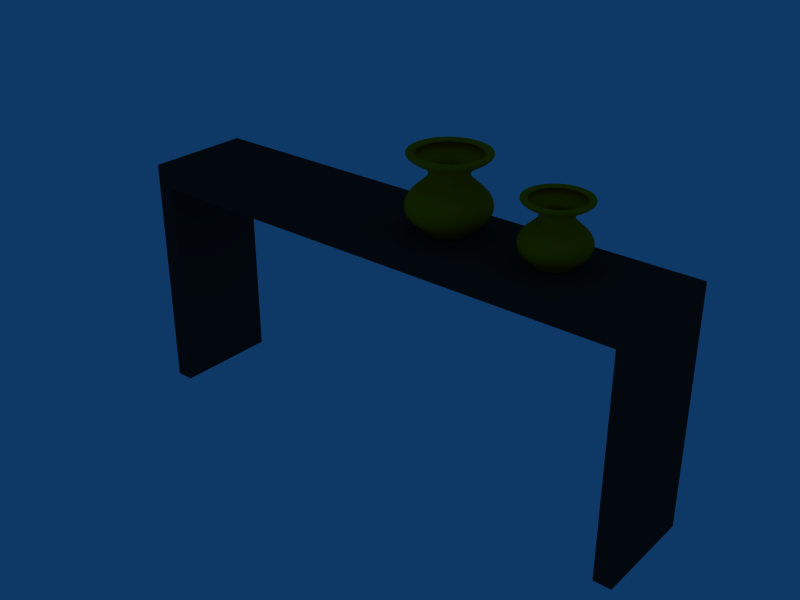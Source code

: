 # Source: console_table_blender3DArchitect.blend  (saved by Blender 2.49.2; exported with 4.5.12 LTS)
import bpy
from mathutils import Matrix  # noqa: F401  (used for matrix-valued properties, if any)

bpy.ops.wm.read_factory_settings(use_empty=True)
scene = bpy.context.scene
scene.name = 'Scene'

# ---- collections
col_collection_5 = bpy.data.collections.new('Collection 5'); scene.collection.children.link(col_collection_5)

# ---- materials (node trees are filled in below, after node groups)
mat_fusta_taula = bpy.data.materials.new('fusta_taula')
mat_fusta_taula.alpha_threshold = 0.0
mat_fusta_taula.preview_render_type = 'FLAT'
mat_fusta_taula.diffuse_color = (0.1396, 0.1396, 0.1396, 1.0)
mat_fusta_taula.roughness = 0.5
mat_fusta_taula.specular_intensity = 0.2644
mat_fusta_taula.line_color = (0.0, 0.0, 0.0, 1.0)
mat_ceramix2 = bpy.data.materials.new('ceramix2')
mat_ceramix2.alpha_threshold = 0.0
mat_ceramix2.diffuse_color = (1.0, 0.549, 0.0, 1.0)
mat_ceramix2.roughness = 0.5
mat_ceramix2.line_color = (0.0, 0.0, 0.0, 1.0)
mat_ceramix2_001 = bpy.data.materials.new('ceramix2.001')
mat_ceramix2_001.alpha_threshold = 0.0
mat_ceramix2_001.diffuse_color = (1.0, 0.549, 0.0, 1.0)
mat_ceramix2_001.roughness = 0.5
mat_ceramix2_001.line_color = (0.0, 0.0, 0.0, 1.0)

# ---- material node trees

# ---- world
world_world = bpy.data.worlds.new('World'); scene.world = world_world
world_world.color = (0.05656, 0.2208, 0.4)
world_world.use_sun_shadow = False
world_world.sun_shadow_jitter_overblur = 0.0
world_world.cycles.sampling_method = 'MANUAL'
world_world.cycles.sample_map_resolution = 256

# ---- meshes
me_plane_009 = bpy.data.meshes.new('Plane.009')
me_plane_009.from_pydata([(7.004e-07, 0.5333, 9.718e-08), (7.004e-07, 0.1333, 8.067e-08), (-4.733, 0.1333, 8.067e-08), (-4.733, 0.5333, 9.718e-08), (-5.067, 0.1333, 8.067e-08), (-5.067, 0.5333, 9.718e-08), (-4.733, -4.0, -2.314e-07), (-5.067, -4.0, -2.314e-07), (-5.067, -4.0, 2.0), (-4.733, -4.0, 2.0), (-5.067, 0.5333, 2.0), (-5.067, 0.1333, 2.0), (-4.733, 0.5333, 2.0), (-4.733, 0.1333, 2.0), (7.004e-07, 0.1333, 2.0), (7.004e-07, 0.5333, 2.0), (-4.733, -4.0, 0.6), (-4.733, 0.1333, 0.6), (-5.067, -4.0, 0.6), (-5.067, 0.1333, 0.6), (-5.067, 0.5333, 0.6), (-4.733, 0.5333, 0.6), (7.004e-07, 0.5333, 0.6), (7.004e-07, 0.1333, 0.6), (-4.733, -4.0, 1.09), (-4.733, 0.1333, 1.09), (-5.067, -4.0, 1.09), (-5.067, 0.1333, 1.09), (-5.067, 0.5333, 1.09), (-4.733, 0.5333, 1.09), (7.004e-07, 0.5333, 1.09), (7.004e-07, 0.1333, 1.09), (-5.067, -0.05667, 6.633e-08), (-4.733, -0.05667, 6.633e-08), (-4.733, -0.05667, 2.0), (-5.067, -0.05667, 2.0), (-4.733, -0.05667, 0.6), (-5.067, -0.05667, 0.6), (-4.733, -0.05667, 1.09), (-5.067, -0.05667, 1.09), (-5.067, -0.4177, 3.908e-08), (-4.733, -0.4177, 3.908e-08), (-4.733, -0.4177, 2.0), (-5.067, -0.4177, 2.0), (-4.733, -0.4177, 0.6), (-5.067, -0.4177, 0.6), (-4.733, -0.4177, 1.09), (-5.067, -0.4177, 1.09), (9.537e-07, -0.4177, 1.09), (9.537e-07, -0.4177, 0.6), (9.537e-07, -0.05667, 1.09), (9.537e-07, -0.05667, 0.6)], [], [(0, 3, 2, 1), (2, 3, 5, 4), (13, 12, 15, 14), (10, 12, 13, 11), (7, 18, 16, 6), (5, 20, 19, 4), (3, 21, 20, 5), (0, 22, 21, 3), (22, 0, 1, 23), (2, 17, 23, 1), (18, 26, 24, 16), (26, 8, 9, 24), (20, 28, 27, 19), (28, 10, 11, 27), (21, 29, 28, 20), (29, 12, 10, 28), (22, 30, 29, 21), (30, 15, 12, 29), (23, 31, 30, 22), (31, 14, 15, 30), (17, 25, 31, 23), (25, 13, 14, 31), (4, 32, 33, 2), (35, 11, 13, 34), (36, 17, 2, 33), (19, 37, 32, 4), (38, 25, 17, 36), (34, 13, 25, 38), (27, 39, 37, 19), (11, 35, 39, 27), (32, 40, 41, 33), (40, 7, 6, 41), (8, 43, 42, 9), (43, 35, 34, 42), (16, 44, 41, 6), (44, 36, 33, 41), (37, 45, 40, 32), (45, 18, 7, 40), (24, 46, 44, 16), (9, 42, 46, 24), (42, 34, 38, 46), (39, 47, 45, 37), (47, 26, 18, 45), (35, 43, 47, 39), (43, 8, 26, 47), (44, 46, 48, 49), (46, 38, 50, 48), (36, 44, 49, 51), (38, 36, 51, 50), (48, 50, 51, 49)])
me_plane_009.materials.append(mat_fusta_taula)
me_plane_009.use_remesh_preserve_volume = False
me_plane_009.use_remesh_preserve_attributes = False
me_plane_009.use_mirror_vertex_groups = False
me_plane_009.update()
me_circle_005 = bpy.data.meshes.new('Circle.005')
me_circle_005.from_pydata([(0.07071, 0.07071, 0.0), (0.08315, 0.05556, 0.0), (0.09239, 0.03827, 0.0), (0.09808, 0.01951, 0.0), (0.1, 2.14e-07, 0.0), (0.09808, -0.01951, 0.0), (0.09239, -0.03827, 0.0), (0.08315, -0.05556, 0.0), (0.07071, -0.07071, 0.0), (0.05556, -0.08315, 0.0), (0.03827, -0.09239, 0.0), (0.01951, -0.09808, 0.0), (2.535e-07, -0.1, 0.0), (-0.01951, -0.09808, 0.0), (-0.03827, -0.09239, 0.0), (-0.05556, -0.08315, 0.0), (-0.07071, -0.07071, 0.0), (-0.08315, -0.05556, 0.0), (-0.09239, -0.03827, 0.0), (-0.09808, -0.01951, 0.0), (-0.1, 3.03e-07, 0.0), (-0.09808, 0.01951, 0.0), (-0.09239, 0.03827, 0.0), (-0.08315, 0.05556, 0.0), (-0.07071, 0.07071, 0.0), (-0.05556, 0.08315, 0.0), (-0.03827, 0.09239, 0.0), (-0.01951, 0.09808, 0.0), (4.466e-07, 0.1, 0.0), (0.01951, 0.09808, 0.0), (0.03827, 0.09239, 0.0), (0.05556, 0.08315, 0.0), (2.861e-07, 2.064e-07, 0.0), (0.05556, 0.08315, 0.02), (0.03827, 0.09239, 0.02), (0.01951, 0.09808, 0.02), (4.466e-07, 0.1, 0.02), (-0.01951, 0.09808, 0.02), (-0.03827, 0.09239, 0.02), (-0.05556, 0.08315, 0.02), (-0.07071, 0.07071, 0.02), (-0.08315, 0.05556, 0.02), (-0.09239, 0.03827, 0.02), (-0.09808, 0.01951, 0.02), (-0.1, 3.03e-07, 0.02), (-0.09808, -0.01951, 0.02), (-0.09239, -0.03827, 0.02), (-0.08315, -0.05556, 0.02), (-0.07071, -0.07071, 0.02), (-0.05556, -0.08315, 0.02), (-0.03827, -0.09239, 0.02), (-0.01951, -0.09808, 0.02), (2.535e-07, -0.1, 0.02), (0.01951, -0.09808, 0.02), (0.03827, -0.09239, 0.02), (0.05556, -0.08315, 0.02), (0.07071, -0.07071, 0.02), (0.08315, -0.05556, 0.02), (0.09239, -0.03827, 0.02), (0.09808, -0.01951, 0.02), (0.1, 2.14e-07, 0.02), (0.09808, 0.01951, 0.02), (0.09239, 0.03827, 0.02), (0.08315, 0.05556, 0.02), (0.07071, 0.07071, 0.02), (0.1278, 0.1278, 0.07075), (0.1503, 0.1004, 0.07075), (0.167, 0.06916, 0.07075), (0.1773, 0.03526, 0.07075), (0.1807, 1.965e-07, 0.07075), (0.1773, -0.03526, 0.07075), (0.167, -0.06916, 0.07075), (0.1503, -0.1004, 0.07075), (0.1278, -0.1278, 0.07075), (0.1004, -0.1503, 0.07075), (0.06916, -0.167, 0.07075), (0.03526, -0.1773, 0.07075), (1.942e-07, -0.1807, 0.07075), (-0.03526, -0.1773, 0.07075), (-0.06916, -0.167, 0.07075), (-0.1004, -0.1503, 0.07075), (-0.1278, -0.1278, 0.07075), (-0.1503, -0.1004, 0.07075), (-0.167, -0.06916, 0.07075), (-0.1773, -0.03526, 0.07075), (-0.1807, 3.574e-07, 0.07075), (-0.1773, 0.03526, 0.07075), (-0.167, 0.06916, 0.07075), (-0.1503, 0.1004, 0.07075), (-0.1278, 0.1278, 0.07075), (-0.1004, 0.1503, 0.07075), (-0.06916, 0.167, 0.07075), (-0.03526, 0.1773, 0.07075), (5.432e-07, 0.1807, 0.07075), (0.03526, 0.1773, 0.07075), (0.06916, 0.167, 0.07075), (0.1004, 0.1503, 0.07075), (0.1004, 0.1503, 0.1552), (0.06916, 0.167, 0.1552), (0.03526, 0.1773, 0.1552), (5.432e-07, 0.1807, 0.1552), (-0.03526, 0.1773, 0.1552), (-0.06916, 0.167, 0.1552), (-0.1004, 0.1503, 0.1552), (-0.1278, 0.1278, 0.1552), (-0.1503, 0.1004, 0.1552), (-0.167, 0.06916, 0.1552), (-0.1773, 0.03526, 0.1552), (-0.1807, 3.574e-07, 0.1552), (-0.1773, -0.03526, 0.1552), (-0.167, -0.06916, 0.1552), (-0.1503, -0.1004, 0.1552), (-0.1278, -0.1278, 0.1552), (-0.1004, -0.1503, 0.1552), (-0.06916, -0.167, 0.1552), (-0.03526, -0.1773, 0.1552), (1.942e-07, -0.1807, 0.1552), (0.03526, -0.1773, 0.1552), (0.06916, -0.167, 0.1552), (0.1004, -0.1503, 0.1552), (0.1278, -0.1278, 0.1552), (0.1503, -0.1004, 0.1552), (0.167, -0.06916, 0.1552), (0.1773, -0.03526, 0.1552), (0.1807, 1.965e-07, 0.1552), (0.1773, 0.03526, 0.1552), (0.167, 0.06916, 0.1552), (0.1503, 0.1004, 0.1552), (0.1278, 0.1278, 0.1552), (0.05504, 0.05504, 0.2232), (0.06472, 0.04324, 0.2232), (0.07191, 0.02979, 0.2232), (0.07634, 0.01518, 0.2232), (0.07783, 2.161e-07, 0.2232), (0.07634, -0.01518, 0.2232), (0.07191, -0.02979, 0.2232), (0.06472, -0.04324, 0.2232), (0.05504, -0.05504, 0.2232), (0.04324, -0.06472, 0.2232), (0.02979, -0.07191, 0.2232), (0.01518, -0.07634, 0.2232), (2.731e-07, -0.07783, 0.2232), (-0.01518, -0.07634, 0.2232), (-0.02979, -0.07191, 0.2232), (-0.04324, -0.06472, 0.2232), (-0.05504, -0.05504, 0.2232), (-0.06472, -0.04324, 0.2232), (-0.07191, -0.02979, 0.2232), (-0.07634, -0.01518, 0.2232), (-0.07783, 2.854e-07, 0.2232), (-0.07634, 0.01518, 0.2232), (-0.07191, 0.02979, 0.2232), (-0.06472, 0.04324, 0.2232), (-0.05504, 0.05504, 0.2232), (-0.04324, 0.06472, 0.2232), (-0.02979, 0.07191, 0.2232), (-0.01518, 0.07634, 0.2232), (4.234e-07, 0.07783, 0.2232), (0.01519, 0.07634, 0.2232), (0.02979, 0.07191, 0.2232), (0.04324, 0.06472, 0.2232), (0.04324, 0.06472, 0.2678), (0.02979, 0.07191, 0.2678), (0.01519, 0.07634, 0.2678), (4.234e-07, 0.07783, 0.2678), (-0.01518, 0.07634, 0.2678), (-0.02979, 0.07191, 0.2678), (-0.04324, 0.06472, 0.2678), (-0.05504, 0.05504, 0.2678), (-0.06472, 0.04324, 0.2678), (-0.07191, 0.02979, 0.2678), (-0.07634, 0.01518, 0.2678), (-0.07783, 2.854e-07, 0.2678), (-0.07634, -0.01518, 0.2678), (-0.07191, -0.02979, 0.2678), (-0.06472, -0.04324, 0.2678), (-0.05504, -0.05504, 0.2678), (-0.04324, -0.06472, 0.2678), (-0.02979, -0.07191, 0.2678), (-0.01518, -0.07634, 0.2678), (2.731e-07, -0.07783, 0.2678), (0.01518, -0.07634, 0.2678), (0.02979, -0.07191, 0.2678), (0.04324, -0.06472, 0.2678), (0.05504, -0.05504, 0.2678), (0.06472, -0.04324, 0.2678), (0.07191, -0.02979, 0.2678), (0.07634, -0.01518, 0.2678), (0.07783, 2.161e-07, 0.2678), (0.07634, 0.01518, 0.2678), (0.07191, 0.02979, 0.2678), (0.06472, 0.04324, 0.2678), (0.05504, 0.05504, 0.2678), (0.1232, 0.1232, 0.3123), (0.1449, 0.09682, 0.3123), (0.161, 0.06669, 0.3123), (0.1709, 0.034, 0.3123), (0.1743, 1.978e-07, 0.3123), (0.1709, -0.034, 0.3123), (0.161, -0.06669, 0.3123), (0.1449, -0.09682, 0.3123), (0.1232, -0.1232, 0.3123), (0.09682, -0.1449, 0.3123), (0.06669, -0.161, 0.3123), (0.034, -0.1709, 0.3123), (1.97e-07, -0.1743, 0.3123), (-0.034, -0.1709, 0.3123), (-0.06669, -0.161, 0.3123), (-0.09682, -0.1449, 0.3123), (-0.1232, -0.1232, 0.3123), (-0.1449, -0.09682, 0.3123), (-0.161, -0.06669, 0.3123), (-0.1709, -0.034, 0.3123), (-0.1743, 3.53e-07, 0.3123), (-0.1709, 0.034, 0.3123), (-0.161, 0.06669, 0.3123), (-0.1449, 0.09682, 0.3123), (-0.1232, 0.1232, 0.3123), (-0.09682, 0.1449, 0.3123), (-0.06669, 0.161, 0.3123), (-0.034, 0.1709, 0.3123), (5.336e-07, 0.1743, 0.3123), (0.034, 0.1709, 0.3123), (0.06669, 0.161, 0.3123), (0.09682, 0.1449, 0.3123), (0.1449, 0.09682, 0.336), (0.1232, 0.1232, 0.336), (0.161, 0.06669, 0.336), (0.1709, 0.034, 0.336), (0.1743, 1.978e-07, 0.336), (0.1709, -0.034, 0.336), (0.161, -0.06669, 0.336), (0.1449, -0.09682, 0.336), (0.1232, -0.1232, 0.336), (0.09682, -0.1449, 0.336), (0.06669, -0.161, 0.336), (0.034, -0.1709, 0.336), (1.97e-07, -0.1743, 0.336), (-0.034, -0.1709, 0.336), (-0.06669, -0.161, 0.336), (-0.09682, -0.1449, 0.336), (-0.1232, -0.1232, 0.336), (-0.1449, -0.09682, 0.336), (-0.161, -0.06669, 0.336), (-0.1709, -0.034, 0.336), (-0.1743, 3.53e-07, 0.336), (-0.1709, 0.034, 0.336), (-0.161, 0.06669, 0.336), (-0.1449, 0.09682, 0.336), (-0.1232, 0.1232, 0.336), (-0.09682, 0.1449, 0.336), (-0.06669, 0.161, 0.336), (-0.034, 0.1709, 0.336), (5.336e-07, 0.1743, 0.336), (0.034, 0.1709, 0.336), (0.06669, 0.161, 0.336), (0.09682, 0.1449, 0.336), (0.1049, 0.1049, 0.336), (0.1234, 0.08244, 0.336), (0.1371, 0.05678, 0.336), (0.1455, 0.02895, 0.336), (0.1484, 2.019e-07, 0.336), (0.1455, -0.02895, 0.336), (0.1371, -0.05678, 0.336), (0.1234, -0.08243, 0.336), (0.1049, -0.1049, 0.336), (0.08244, -0.1234, 0.336), (0.05678, -0.1371, 0.336), (0.02895, -0.1455, 0.336), (2.16e-07, -0.1484, 0.336), (-0.02895, -0.1455, 0.336), (-0.05678, -0.1371, 0.336), (-0.08243, -0.1234, 0.336), (-0.1049, -0.1049, 0.336), (-0.1234, -0.08243, 0.336), (-0.1371, -0.05678, 0.336), (-0.1455, -0.02895, 0.336), (-0.1484, 3.339e-07, 0.336), (-0.1455, 0.02895, 0.336), (-0.1371, 0.05678, 0.336), (-0.1234, 0.08244, 0.336), (-0.1049, 0.1049, 0.336), (-0.08243, 0.1234, 0.336), (-0.05678, 0.1371, 0.336), (-0.02895, 0.1455, 0.336), (5.026e-07, 0.1484, 0.336), (0.02895, 0.1455, 0.336), (0.05678, 0.1371, 0.336), (0.08244, 0.1234, 0.336), (0.09613, 0.09613, 0.3254), (0.113, 0.07553, 0.3254), (0.1256, 0.05203, 0.3254), (0.1333, 0.02652, 0.3254), (0.136, 2.041e-07, 0.3254), (0.1333, -0.02652, 0.3254), (0.1256, -0.05203, 0.3254), (0.113, -0.07553, 0.3254), (0.09613, -0.09613, 0.3254), (0.07553, -0.113, 0.3254), (0.05203, -0.1256, 0.3254), (0.02652, -0.1333, 0.3254), (2.25e-07, -0.1359, 0.3254), (-0.02652, -0.1333, 0.3254), (-0.05203, -0.1256, 0.3254), (-0.07553, -0.113, 0.3254), (-0.09613, -0.09613, 0.3254), (-0.113, -0.07553, 0.3254), (-0.1256, -0.05203, 0.3254), (-0.1333, -0.02652, 0.3254), (-0.1359, 3.251e-07, 0.3254), (-0.1333, 0.02652, 0.3254), (-0.1256, 0.05203, 0.3254), (-0.113, 0.07553, 0.3254), (-0.09613, 0.09613, 0.3254), (-0.07553, 0.113, 0.3254), (-0.05203, 0.1256, 0.3254), (-0.02652, 0.1333, 0.3254), (4.875e-07, 0.136, 0.3254), (0.02652, 0.1333, 0.3254), (0.05203, 0.1256, 0.3254), (0.07553, 0.113, 0.3254)], [], [(32, 0, 1), (32, 1, 2), (32, 2, 3), (32, 3, 4), (32, 4, 5), (32, 5, 6), (32, 6, 7), (32, 7, 8), (32, 8, 9), (32, 9, 10), (32, 10, 11), (32, 11, 12), (32, 12, 13), (32, 13, 14), (32, 14, 15), (32, 15, 16), (32, 16, 17), (32, 17, 18), (32, 18, 19), (32, 19, 20), (32, 20, 21), (32, 21, 22), (32, 22, 23), (32, 23, 24), (32, 24, 25), (32, 25, 26), (32, 26, 27), (32, 27, 28), (32, 28, 29), (32, 29, 30), (32, 30, 31), (31, 0, 32), (0, 31, 33, 64), (31, 30, 34, 33), (30, 29, 35, 34), (29, 28, 36, 35), (28, 27, 37, 36), (27, 26, 38, 37), (26, 25, 39, 38), (25, 24, 40, 39), (24, 23, 41, 40), (23, 22, 42, 41), (22, 21, 43, 42), (21, 20, 44, 43), (20, 19, 45, 44), (19, 18, 46, 45), (18, 17, 47, 46), (17, 16, 48, 47), (16, 15, 49, 48), (15, 14, 50, 49), (14, 13, 51, 50), (13, 12, 52, 51), (12, 11, 53, 52), (11, 10, 54, 53), (10, 9, 55, 54), (9, 8, 56, 55), (8, 7, 57, 56), (7, 6, 58, 57), (6, 5, 59, 58), (5, 4, 60, 59), (4, 3, 61, 60), (3, 2, 62, 61), (2, 1, 63, 62), (1, 0, 64, 63), (63, 64, 65, 66), (62, 63, 66, 67), (61, 62, 67, 68), (60, 61, 68, 69), (59, 60, 69, 70), (58, 59, 70, 71), (57, 58, 71, 72), (56, 57, 72, 73), (55, 56, 73, 74), (54, 55, 74, 75), (53, 54, 75, 76), (52, 53, 76, 77), (51, 52, 77, 78), (50, 51, 78, 79), (49, 50, 79, 80), (48, 49, 80, 81), (47, 48, 81, 82), (46, 47, 82, 83), (45, 46, 83, 84), (44, 45, 84, 85), (43, 44, 85, 86), (42, 43, 86, 87), (41, 42, 87, 88), (40, 41, 88, 89), (39, 40, 89, 90), (38, 39, 90, 91), (37, 38, 91, 92), (36, 37, 92, 93), (35, 36, 93, 94), (34, 35, 94, 95), (33, 34, 95, 96), (64, 33, 96, 65), (65, 96, 97, 128), (96, 95, 98, 97), (95, 94, 99, 98), (94, 93, 100, 99), (93, 92, 101, 100), (92, 91, 102, 101), (91, 90, 103, 102), (90, 89, 104, 103), (89, 88, 105, 104), (88, 87, 106, 105), (87, 86, 107, 106), (86, 85, 108, 107), (85, 84, 109, 108), (84, 83, 110, 109), (83, 82, 111, 110), (82, 81, 112, 111), (81, 80, 113, 112), (80, 79, 114, 113), (79, 78, 115, 114), (78, 77, 116, 115), (77, 76, 117, 116), (76, 75, 118, 117), (75, 74, 119, 118), (74, 73, 120, 119), (73, 72, 121, 120), (72, 71, 122, 121), (71, 70, 123, 122), (70, 69, 124, 123), (69, 68, 125, 124), (68, 67, 126, 125), (67, 66, 127, 126), (66, 65, 128, 127), (127, 128, 129, 130), (126, 127, 130, 131), (125, 126, 131, 132), (124, 125, 132, 133), (123, 124, 133, 134), (122, 123, 134, 135), (121, 122, 135, 136), (120, 121, 136, 137), (119, 120, 137, 138), (118, 119, 138, 139), (117, 118, 139, 140), (116, 117, 140, 141), (115, 116, 141, 142), (114, 115, 142, 143), (113, 114, 143, 144), (112, 113, 144, 145), (111, 112, 145, 146), (110, 111, 146, 147), (109, 110, 147, 148), (108, 109, 148, 149), (107, 108, 149, 150), (106, 107, 150, 151), (105, 106, 151, 152), (104, 105, 152, 153), (103, 104, 153, 154), (102, 103, 154, 155), (101, 102, 155, 156), (100, 101, 156, 157), (99, 100, 157, 158), (98, 99, 158, 159), (97, 98, 159, 160), (128, 97, 160, 129), (129, 160, 161, 192), (160, 159, 162, 161), (159, 158, 163, 162), (158, 157, 164, 163), (157, 156, 165, 164), (156, 155, 166, 165), (155, 154, 167, 166), (154, 153, 168, 167), (153, 152, 169, 168), (152, 151, 170, 169), (151, 150, 171, 170), (150, 149, 172, 171), (149, 148, 173, 172), (148, 147, 174, 173), (147, 146, 175, 174), (146, 145, 176, 175), (145, 144, 177, 176), (144, 143, 178, 177), (143, 142, 179, 178), (142, 141, 180, 179), (141, 140, 181, 180), (140, 139, 182, 181), (139, 138, 183, 182), (138, 137, 184, 183), (137, 136, 185, 184), (136, 135, 186, 185), (135, 134, 187, 186), (134, 133, 188, 187), (133, 132, 189, 188), (132, 131, 190, 189), (131, 130, 191, 190), (130, 129, 192, 191), (191, 192, 193, 194), (190, 191, 194, 195), (189, 190, 195, 196), (188, 189, 196, 197), (187, 188, 197, 198), (186, 187, 198, 199), (185, 186, 199, 200), (184, 185, 200, 201), (183, 184, 201, 202), (182, 183, 202, 203), (181, 182, 203, 204), (180, 181, 204, 205), (179, 180, 205, 206), (178, 179, 206, 207), (177, 178, 207, 208), (176, 177, 208, 209), (175, 176, 209, 210), (174, 175, 210, 211), (173, 174, 211, 212), (172, 173, 212, 213), (171, 172, 213, 214), (170, 171, 214, 215), (169, 170, 215, 216), (168, 169, 216, 217), (167, 168, 217, 218), (166, 167, 218, 219), (165, 166, 219, 220), (164, 165, 220, 221), (163, 164, 221, 222), (162, 163, 222, 223), (161, 162, 223, 224), (192, 161, 224, 193), (194, 193, 226, 225), (195, 194, 225, 227), (196, 195, 227, 228), (197, 196, 228, 229), (198, 197, 229, 230), (199, 198, 230, 231), (200, 199, 231, 232), (201, 200, 232, 233), (202, 201, 233, 234), (203, 202, 234, 235), (204, 203, 235, 236), (205, 204, 236, 237), (206, 205, 237, 238), (207, 206, 238, 239), (208, 207, 239, 240), (209, 208, 240, 241), (210, 209, 241, 242), (211, 210, 242, 243), (212, 211, 243, 244), (213, 212, 244, 245), (214, 213, 245, 246), (215, 214, 246, 247), (216, 215, 247, 248), (217, 216, 248, 249), (218, 217, 249, 250), (219, 218, 250, 251), (220, 219, 251, 252), (221, 220, 252, 253), (222, 221, 253, 254), (223, 222, 254, 255), (224, 223, 255, 256), (193, 224, 256, 226), (225, 226, 257, 258), (227, 225, 258, 259), (228, 227, 259, 260), (229, 228, 260, 261), (230, 229, 261, 262), (231, 230, 262, 263), (232, 231, 263, 264), (233, 232, 264, 265), (234, 233, 265, 266), (235, 234, 266, 267), (236, 235, 267, 268), (237, 236, 268, 269), (238, 237, 269, 270), (239, 238, 270, 271), (240, 239, 271, 272), (241, 240, 272, 273), (242, 241, 273, 274), (243, 242, 274, 275), (244, 243, 275, 276), (245, 244, 276, 277), (246, 245, 277, 278), (247, 246, 278, 279), (248, 247, 279, 280), (249, 248, 280, 281), (250, 249, 281, 282), (251, 250, 282, 283), (252, 251, 283, 284), (253, 252, 284, 285), (254, 253, 285, 286), (255, 254, 286, 287), (256, 255, 287, 288), (226, 256, 288, 257), (258, 257, 289, 290), (259, 258, 290, 291), (260, 259, 291, 292), (261, 260, 292, 293), (262, 261, 293, 294), (263, 262, 294, 295), (264, 263, 295, 296), (265, 264, 296, 297), (266, 265, 297, 298), (267, 266, 298, 299), (268, 267, 299, 300), (269, 268, 300, 301), (270, 269, 301, 302), (271, 270, 302, 303), (272, 271, 303, 304), (273, 272, 304, 305), (274, 273, 305, 306), (275, 274, 306, 307), (276, 275, 307, 308), (277, 276, 308, 309), (278, 277, 309, 310), (279, 278, 310, 311), (280, 279, 311, 312), (281, 280, 312, 313), (282, 281, 313, 314), (283, 282, 314, 315), (284, 283, 315, 316), (285, 284, 316, 317), (286, 285, 317, 318), (287, 286, 318, 319), (288, 287, 319, 320), (257, 288, 320, 289)])
me_circle_005.polygons.foreach_set('use_smooth', [True] * 320)
me_circle_005.materials.append(mat_ceramix2)
me_circle_005.use_remesh_preserve_volume = False
me_circle_005.use_remesh_preserve_attributes = False
me_circle_005.use_mirror_vertex_groups = False
me_circle_005.update()
me_circle_004 = bpy.data.meshes.new('Circle.004')
me_circle_004.from_pydata([(0.07071, 0.07071, 0.0), (0.08315, 0.05556, 0.0), (0.09239, 0.03827, 0.0), (0.09808, 0.01951, 0.0), (0.1, 2.14e-07, 0.0), (0.09808, -0.01951, 0.0), (0.09239, -0.03827, 0.0), (0.08315, -0.05556, 0.0), (0.07071, -0.07071, 0.0), (0.05556, -0.08315, 0.0), (0.03827, -0.09239, 0.0), (0.01951, -0.09808, 0.0), (2.535e-07, -0.1, 0.0), (-0.01951, -0.09808, 0.0), (-0.03827, -0.09239, 0.0), (-0.05556, -0.08315, 0.0), (-0.07071, -0.07071, 0.0), (-0.08315, -0.05556, 0.0), (-0.09239, -0.03827, 0.0), (-0.09808, -0.01951, 0.0), (-0.1, 3.03e-07, 0.0), (-0.09808, 0.01951, 0.0), (-0.09239, 0.03827, 0.0), (-0.08315, 0.05556, 0.0), (-0.07071, 0.07071, 0.0), (-0.05556, 0.08315, 0.0), (-0.03827, 0.09239, 0.0), (-0.01951, 0.09808, 0.0), (4.466e-07, 0.1, 0.0), (0.01951, 0.09808, 0.0), (0.03827, 0.09239, 0.0), (0.05556, 0.08315, 0.0), (2.861e-07, 2.064e-07, 0.0), (0.05556, 0.08315, 0.02), (0.03827, 0.09239, 0.02), (0.01951, 0.09808, 0.02), (4.466e-07, 0.1, 0.02), (-0.01951, 0.09808, 0.02), (-0.03827, 0.09239, 0.02), (-0.05556, 0.08315, 0.02), (-0.07071, 0.07071, 0.02), (-0.08315, 0.05556, 0.02), (-0.09239, 0.03827, 0.02), (-0.09808, 0.01951, 0.02), (-0.1, 3.03e-07, 0.02), (-0.09808, -0.01951, 0.02), (-0.09239, -0.03827, 0.02), (-0.08315, -0.05556, 0.02), (-0.07071, -0.07071, 0.02), (-0.05556, -0.08315, 0.02), (-0.03827, -0.09239, 0.02), (-0.01951, -0.09808, 0.02), (2.535e-07, -0.1, 0.02), (0.01951, -0.09808, 0.02), (0.03827, -0.09239, 0.02), (0.05556, -0.08315, 0.02), (0.07071, -0.07071, 0.02), (0.08315, -0.05556, 0.02), (0.09239, -0.03827, 0.02), (0.09808, -0.01951, 0.02), (0.1, 2.14e-07, 0.02), (0.09808, 0.01951, 0.02), (0.09239, 0.03827, 0.02), (0.08315, 0.05556, 0.02), (0.07071, 0.07071, 0.02), (0.1278, 0.1278, 0.07075), (0.1503, 0.1004, 0.07075), (0.167, 0.06916, 0.07075), (0.1773, 0.03526, 0.07075), (0.1807, 1.965e-07, 0.07075), (0.1773, -0.03526, 0.07075), (0.167, -0.06916, 0.07075), (0.1503, -0.1004, 0.07075), (0.1278, -0.1278, 0.07075), (0.1004, -0.1503, 0.07075), (0.06916, -0.167, 0.07075), (0.03526, -0.1773, 0.07075), (1.942e-07, -0.1807, 0.07075), (-0.03526, -0.1773, 0.07075), (-0.06916, -0.167, 0.07075), (-0.1004, -0.1503, 0.07075), (-0.1278, -0.1278, 0.07075), (-0.1503, -0.1004, 0.07075), (-0.167, -0.06916, 0.07075), (-0.1773, -0.03526, 0.07075), (-0.1807, 3.574e-07, 0.07075), (-0.1773, 0.03526, 0.07075), (-0.167, 0.06916, 0.07075), (-0.1503, 0.1004, 0.07075), (-0.1278, 0.1278, 0.07075), (-0.1004, 0.1503, 0.07075), (-0.06916, 0.167, 0.07075), (-0.03526, 0.1773, 0.07075), (5.432e-07, 0.1807, 0.07075), (0.03526, 0.1773, 0.07075), (0.06916, 0.167, 0.07075), (0.1004, 0.1503, 0.07075), (0.1004, 0.1503, 0.1552), (0.06916, 0.167, 0.1552), (0.03526, 0.1773, 0.1552), (5.432e-07, 0.1807, 0.1552), (-0.03526, 0.1773, 0.1552), (-0.06916, 0.167, 0.1552), (-0.1004, 0.1503, 0.1552), (-0.1278, 0.1278, 0.1552), (-0.1503, 0.1004, 0.1552), (-0.167, 0.06916, 0.1552), (-0.1773, 0.03526, 0.1552), (-0.1807, 3.574e-07, 0.1552), (-0.1773, -0.03526, 0.1552), (-0.167, -0.06916, 0.1552), (-0.1503, -0.1004, 0.1552), (-0.1278, -0.1278, 0.1552), (-0.1004, -0.1503, 0.1552), (-0.06916, -0.167, 0.1552), (-0.03526, -0.1773, 0.1552), (1.942e-07, -0.1807, 0.1552), (0.03526, -0.1773, 0.1552), (0.06916, -0.167, 0.1552), (0.1004, -0.1503, 0.1552), (0.1278, -0.1278, 0.1552), (0.1503, -0.1004, 0.1552), (0.167, -0.06916, 0.1552), (0.1773, -0.03526, 0.1552), (0.1807, 1.965e-07, 0.1552), (0.1773, 0.03526, 0.1552), (0.167, 0.06916, 0.1552), (0.1503, 0.1004, 0.1552), (0.1278, 0.1278, 0.1552), (0.05504, 0.05504, 0.2232), (0.06472, 0.04324, 0.2232), (0.07191, 0.02979, 0.2232), (0.07634, 0.01518, 0.2232), (0.07783, 2.161e-07, 0.2232), (0.07634, -0.01518, 0.2232), (0.07191, -0.02979, 0.2232), (0.06472, -0.04324, 0.2232), (0.05504, -0.05504, 0.2232), (0.04324, -0.06472, 0.2232), (0.02979, -0.07191, 0.2232), (0.01518, -0.07634, 0.2232), (2.731e-07, -0.07783, 0.2232), (-0.01518, -0.07634, 0.2232), (-0.02979, -0.07191, 0.2232), (-0.04324, -0.06472, 0.2232), (-0.05504, -0.05504, 0.2232), (-0.06472, -0.04324, 0.2232), (-0.07191, -0.02979, 0.2232), (-0.07634, -0.01518, 0.2232), (-0.07783, 2.854e-07, 0.2232), (-0.07634, 0.01518, 0.2232), (-0.07191, 0.02979, 0.2232), (-0.06472, 0.04324, 0.2232), (-0.05504, 0.05504, 0.2232), (-0.04324, 0.06472, 0.2232), (-0.02979, 0.07191, 0.2232), (-0.01518, 0.07634, 0.2232), (4.234e-07, 0.07783, 0.2232), (0.01519, 0.07634, 0.2232), (0.02979, 0.07191, 0.2232), (0.04324, 0.06472, 0.2232), (0.04324, 0.06472, 0.2678), (0.02979, 0.07191, 0.2678), (0.01519, 0.07634, 0.2678), (4.234e-07, 0.07783, 0.2678), (-0.01518, 0.07634, 0.2678), (-0.02979, 0.07191, 0.2678), (-0.04324, 0.06472, 0.2678), (-0.05504, 0.05504, 0.2678), (-0.06472, 0.04324, 0.2678), (-0.07191, 0.02979, 0.2678), (-0.07634, 0.01518, 0.2678), (-0.07783, 2.854e-07, 0.2678), (-0.07634, -0.01518, 0.2678), (-0.07191, -0.02979, 0.2678), (-0.06472, -0.04324, 0.2678), (-0.05504, -0.05504, 0.2678), (-0.04324, -0.06472, 0.2678), (-0.02979, -0.07191, 0.2678), (-0.01518, -0.07634, 0.2678), (2.731e-07, -0.07783, 0.2678), (0.01518, -0.07634, 0.2678), (0.02979, -0.07191, 0.2678), (0.04324, -0.06472, 0.2678), (0.05504, -0.05504, 0.2678), (0.06472, -0.04324, 0.2678), (0.07191, -0.02979, 0.2678), (0.07634, -0.01518, 0.2678), (0.07783, 2.161e-07, 0.2678), (0.07634, 0.01518, 0.2678), (0.07191, 0.02979, 0.2678), (0.06472, 0.04324, 0.2678), (0.05504, 0.05504, 0.2678), (0.1232, 0.1232, 0.3123), (0.1449, 0.09682, 0.3123), (0.161, 0.06669, 0.3123), (0.1709, 0.034, 0.3123), (0.1743, 1.978e-07, 0.3123), (0.1709, -0.034, 0.3123), (0.161, -0.06669, 0.3123), (0.1449, -0.09682, 0.3123), (0.1232, -0.1232, 0.3123), (0.09682, -0.1449, 0.3123), (0.06669, -0.161, 0.3123), (0.034, -0.1709, 0.3123), (1.97e-07, -0.1743, 0.3123), (-0.034, -0.1709, 0.3123), (-0.06669, -0.161, 0.3123), (-0.09682, -0.1449, 0.3123), (-0.1232, -0.1232, 0.3123), (-0.1449, -0.09682, 0.3123), (-0.161, -0.06669, 0.3123), (-0.1709, -0.034, 0.3123), (-0.1743, 3.53e-07, 0.3123), (-0.1709, 0.034, 0.3123), (-0.161, 0.06669, 0.3123), (-0.1449, 0.09682, 0.3123), (-0.1232, 0.1232, 0.3123), (-0.09682, 0.1449, 0.3123), (-0.06669, 0.161, 0.3123), (-0.034, 0.1709, 0.3123), (5.336e-07, 0.1743, 0.3123), (0.034, 0.1709, 0.3123), (0.06669, 0.161, 0.3123), (0.09682, 0.1449, 0.3123), (0.1449, 0.09682, 0.336), (0.1232, 0.1232, 0.336), (0.161, 0.06669, 0.336), (0.1709, 0.034, 0.336), (0.1743, 1.978e-07, 0.336), (0.1709, -0.034, 0.336), (0.161, -0.06669, 0.336), (0.1449, -0.09682, 0.336), (0.1232, -0.1232, 0.336), (0.09682, -0.1449, 0.336), (0.06669, -0.161, 0.336), (0.034, -0.1709, 0.336), (1.97e-07, -0.1743, 0.336), (-0.034, -0.1709, 0.336), (-0.06669, -0.161, 0.336), (-0.09682, -0.1449, 0.336), (-0.1232, -0.1232, 0.336), (-0.1449, -0.09682, 0.336), (-0.161, -0.06669, 0.336), (-0.1709, -0.034, 0.336), (-0.1743, 3.53e-07, 0.336), (-0.1709, 0.034, 0.336), (-0.161, 0.06669, 0.336), (-0.1449, 0.09682, 0.336), (-0.1232, 0.1232, 0.336), (-0.09682, 0.1449, 0.336), (-0.06669, 0.161, 0.336), (-0.034, 0.1709, 0.336), (5.336e-07, 0.1743, 0.336), (0.034, 0.1709, 0.336), (0.06669, 0.161, 0.336), (0.09682, 0.1449, 0.336), (0.1049, 0.1049, 0.336), (0.1234, 0.08244, 0.336), (0.1371, 0.05678, 0.336), (0.1455, 0.02895, 0.336), (0.1484, 2.019e-07, 0.336), (0.1455, -0.02895, 0.336), (0.1371, -0.05678, 0.336), (0.1234, -0.08243, 0.336), (0.1049, -0.1049, 0.336), (0.08244, -0.1234, 0.336), (0.05678, -0.1371, 0.336), (0.02895, -0.1455, 0.336), (2.16e-07, -0.1484, 0.336), (-0.02895, -0.1455, 0.336), (-0.05678, -0.1371, 0.336), (-0.08243, -0.1234, 0.336), (-0.1049, -0.1049, 0.336), (-0.1234, -0.08243, 0.336), (-0.1371, -0.05678, 0.336), (-0.1455, -0.02895, 0.336), (-0.1484, 3.339e-07, 0.336), (-0.1455, 0.02895, 0.336), (-0.1371, 0.05678, 0.336), (-0.1234, 0.08244, 0.336), (-0.1049, 0.1049, 0.336), (-0.08243, 0.1234, 0.336), (-0.05678, 0.1371, 0.336), (-0.02895, 0.1455, 0.336), (5.026e-07, 0.1484, 0.336), (0.02895, 0.1455, 0.336), (0.05678, 0.1371, 0.336), (0.08244, 0.1234, 0.336), (0.09613, 0.09613, 0.3254), (0.113, 0.07553, 0.3254), (0.1256, 0.05203, 0.3254), (0.1333, 0.02652, 0.3254), (0.136, 2.041e-07, 0.3254), (0.1333, -0.02652, 0.3254), (0.1256, -0.05203, 0.3254), (0.113, -0.07553, 0.3254), (0.09613, -0.09613, 0.3254), (0.07553, -0.113, 0.3254), (0.05203, -0.1256, 0.3254), (0.02652, -0.1333, 0.3254), (2.25e-07, -0.1359, 0.3254), (-0.02652, -0.1333, 0.3254), (-0.05203, -0.1256, 0.3254), (-0.07553, -0.113, 0.3254), (-0.09613, -0.09613, 0.3254), (-0.113, -0.07553, 0.3254), (-0.1256, -0.05203, 0.3254), (-0.1333, -0.02652, 0.3254), (-0.1359, 3.251e-07, 0.3254), (-0.1333, 0.02652, 0.3254), (-0.1256, 0.05203, 0.3254), (-0.113, 0.07553, 0.3254), (-0.09613, 0.09613, 0.3254), (-0.07553, 0.113, 0.3254), (-0.05203, 0.1256, 0.3254), (-0.02652, 0.1333, 0.3254), (4.875e-07, 0.136, 0.3254), (0.02652, 0.1333, 0.3254), (0.05203, 0.1256, 0.3254), (0.07553, 0.113, 0.3254)], [], [(32, 0, 1), (32, 1, 2), (32, 2, 3), (32, 3, 4), (32, 4, 5), (32, 5, 6), (32, 6, 7), (32, 7, 8), (32, 8, 9), (32, 9, 10), (32, 10, 11), (32, 11, 12), (32, 12, 13), (32, 13, 14), (32, 14, 15), (32, 15, 16), (32, 16, 17), (32, 17, 18), (32, 18, 19), (32, 19, 20), (32, 20, 21), (32, 21, 22), (32, 22, 23), (32, 23, 24), (32, 24, 25), (32, 25, 26), (32, 26, 27), (32, 27, 28), (32, 28, 29), (32, 29, 30), (32, 30, 31), (31, 0, 32), (0, 31, 33, 64), (31, 30, 34, 33), (30, 29, 35, 34), (29, 28, 36, 35), (28, 27, 37, 36), (27, 26, 38, 37), (26, 25, 39, 38), (25, 24, 40, 39), (24, 23, 41, 40), (23, 22, 42, 41), (22, 21, 43, 42), (21, 20, 44, 43), (20, 19, 45, 44), (19, 18, 46, 45), (18, 17, 47, 46), (17, 16, 48, 47), (16, 15, 49, 48), (15, 14, 50, 49), (14, 13, 51, 50), (13, 12, 52, 51), (12, 11, 53, 52), (11, 10, 54, 53), (10, 9, 55, 54), (9, 8, 56, 55), (8, 7, 57, 56), (7, 6, 58, 57), (6, 5, 59, 58), (5, 4, 60, 59), (4, 3, 61, 60), (3, 2, 62, 61), (2, 1, 63, 62), (1, 0, 64, 63), (63, 64, 65, 66), (62, 63, 66, 67), (61, 62, 67, 68), (60, 61, 68, 69), (59, 60, 69, 70), (58, 59, 70, 71), (57, 58, 71, 72), (56, 57, 72, 73), (55, 56, 73, 74), (54, 55, 74, 75), (53, 54, 75, 76), (52, 53, 76, 77), (51, 52, 77, 78), (50, 51, 78, 79), (49, 50, 79, 80), (48, 49, 80, 81), (47, 48, 81, 82), (46, 47, 82, 83), (45, 46, 83, 84), (44, 45, 84, 85), (43, 44, 85, 86), (42, 43, 86, 87), (41, 42, 87, 88), (40, 41, 88, 89), (39, 40, 89, 90), (38, 39, 90, 91), (37, 38, 91, 92), (36, 37, 92, 93), (35, 36, 93, 94), (34, 35, 94, 95), (33, 34, 95, 96), (64, 33, 96, 65), (65, 96, 97, 128), (96, 95, 98, 97), (95, 94, 99, 98), (94, 93, 100, 99), (93, 92, 101, 100), (92, 91, 102, 101), (91, 90, 103, 102), (90, 89, 104, 103), (89, 88, 105, 104), (88, 87, 106, 105), (87, 86, 107, 106), (86, 85, 108, 107), (85, 84, 109, 108), (84, 83, 110, 109), (83, 82, 111, 110), (82, 81, 112, 111), (81, 80, 113, 112), (80, 79, 114, 113), (79, 78, 115, 114), (78, 77, 116, 115), (77, 76, 117, 116), (76, 75, 118, 117), (75, 74, 119, 118), (74, 73, 120, 119), (73, 72, 121, 120), (72, 71, 122, 121), (71, 70, 123, 122), (70, 69, 124, 123), (69, 68, 125, 124), (68, 67, 126, 125), (67, 66, 127, 126), (66, 65, 128, 127), (127, 128, 129, 130), (126, 127, 130, 131), (125, 126, 131, 132), (124, 125, 132, 133), (123, 124, 133, 134), (122, 123, 134, 135), (121, 122, 135, 136), (120, 121, 136, 137), (119, 120, 137, 138), (118, 119, 138, 139), (117, 118, 139, 140), (116, 117, 140, 141), (115, 116, 141, 142), (114, 115, 142, 143), (113, 114, 143, 144), (112, 113, 144, 145), (111, 112, 145, 146), (110, 111, 146, 147), (109, 110, 147, 148), (108, 109, 148, 149), (107, 108, 149, 150), (106, 107, 150, 151), (105, 106, 151, 152), (104, 105, 152, 153), (103, 104, 153, 154), (102, 103, 154, 155), (101, 102, 155, 156), (100, 101, 156, 157), (99, 100, 157, 158), (98, 99, 158, 159), (97, 98, 159, 160), (128, 97, 160, 129), (129, 160, 161, 192), (160, 159, 162, 161), (159, 158, 163, 162), (158, 157, 164, 163), (157, 156, 165, 164), (156, 155, 166, 165), (155, 154, 167, 166), (154, 153, 168, 167), (153, 152, 169, 168), (152, 151, 170, 169), (151, 150, 171, 170), (150, 149, 172, 171), (149, 148, 173, 172), (148, 147, 174, 173), (147, 146, 175, 174), (146, 145, 176, 175), (145, 144, 177, 176), (144, 143, 178, 177), (143, 142, 179, 178), (142, 141, 180, 179), (141, 140, 181, 180), (140, 139, 182, 181), (139, 138, 183, 182), (138, 137, 184, 183), (137, 136, 185, 184), (136, 135, 186, 185), (135, 134, 187, 186), (134, 133, 188, 187), (133, 132, 189, 188), (132, 131, 190, 189), (131, 130, 191, 190), (130, 129, 192, 191), (191, 192, 193, 194), (190, 191, 194, 195), (189, 190, 195, 196), (188, 189, 196, 197), (187, 188, 197, 198), (186, 187, 198, 199), (185, 186, 199, 200), (184, 185, 200, 201), (183, 184, 201, 202), (182, 183, 202, 203), (181, 182, 203, 204), (180, 181, 204, 205), (179, 180, 205, 206), (178, 179, 206, 207), (177, 178, 207, 208), (176, 177, 208, 209), (175, 176, 209, 210), (174, 175, 210, 211), (173, 174, 211, 212), (172, 173, 212, 213), (171, 172, 213, 214), (170, 171, 214, 215), (169, 170, 215, 216), (168, 169, 216, 217), (167, 168, 217, 218), (166, 167, 218, 219), (165, 166, 219, 220), (164, 165, 220, 221), (163, 164, 221, 222), (162, 163, 222, 223), (161, 162, 223, 224), (192, 161, 224, 193), (194, 193, 226, 225), (195, 194, 225, 227), (196, 195, 227, 228), (197, 196, 228, 229), (198, 197, 229, 230), (199, 198, 230, 231), (200, 199, 231, 232), (201, 200, 232, 233), (202, 201, 233, 234), (203, 202, 234, 235), (204, 203, 235, 236), (205, 204, 236, 237), (206, 205, 237, 238), (207, 206, 238, 239), (208, 207, 239, 240), (209, 208, 240, 241), (210, 209, 241, 242), (211, 210, 242, 243), (212, 211, 243, 244), (213, 212, 244, 245), (214, 213, 245, 246), (215, 214, 246, 247), (216, 215, 247, 248), (217, 216, 248, 249), (218, 217, 249, 250), (219, 218, 250, 251), (220, 219, 251, 252), (221, 220, 252, 253), (222, 221, 253, 254), (223, 222, 254, 255), (224, 223, 255, 256), (193, 224, 256, 226), (225, 226, 257, 258), (227, 225, 258, 259), (228, 227, 259, 260), (229, 228, 260, 261), (230, 229, 261, 262), (231, 230, 262, 263), (232, 231, 263, 264), (233, 232, 264, 265), (234, 233, 265, 266), (235, 234, 266, 267), (236, 235, 267, 268), (237, 236, 268, 269), (238, 237, 269, 270), (239, 238, 270, 271), (240, 239, 271, 272), (241, 240, 272, 273), (242, 241, 273, 274), (243, 242, 274, 275), (244, 243, 275, 276), (245, 244, 276, 277), (246, 245, 277, 278), (247, 246, 278, 279), (248, 247, 279, 280), (249, 248, 280, 281), (250, 249, 281, 282), (251, 250, 282, 283), (252, 251, 283, 284), (253, 252, 284, 285), (254, 253, 285, 286), (255, 254, 286, 287), (256, 255, 287, 288), (226, 256, 288, 257), (258, 257, 289, 290), (259, 258, 290, 291), (260, 259, 291, 292), (261, 260, 292, 293), (262, 261, 293, 294), (263, 262, 294, 295), (264, 263, 295, 296), (265, 264, 296, 297), (266, 265, 297, 298), (267, 266, 298, 299), (268, 267, 299, 300), (269, 268, 300, 301), (270, 269, 301, 302), (271, 270, 302, 303), (272, 271, 303, 304), (273, 272, 304, 305), (274, 273, 305, 306), (275, 274, 306, 307), (276, 275, 307, 308), (277, 276, 308, 309), (278, 277, 309, 310), (279, 278, 310, 311), (280, 279, 311, 312), (281, 280, 312, 313), (282, 281, 313, 314), (283, 282, 314, 315), (284, 283, 315, 316), (285, 284, 316, 317), (286, 285, 317, 318), (287, 286, 318, 319), (288, 287, 319, 320), (257, 288, 320, 289)])
me_circle_004.polygons.foreach_set('use_smooth', [True] * 320)
me_circle_004.materials.append(mat_ceramix2_001)
me_circle_004.use_remesh_preserve_volume = False
me_circle_004.use_remesh_preserve_attributes = False
me_circle_004.use_mirror_vertex_groups = False
me_circle_004.update()

# ---- objects
ob_console_table = bpy.data.objects.new('console_table', me_plane_009)
ob_vase01 = bpy.data.objects.new('vase01', me_circle_005)
ob_vase02 = bpy.data.objects.new('vase02', me_circle_004)

# ---- transforms, parenting, visibility, modifiers, constraints
ob_console_table.location = (0.02846, 0.0585, 1.2)
ob_console_table.rotation_euler = (1.571, -0.0, -0.0)
ob_console_table.scale = (0.3, 0.3, 0.3)
ob_console_table.lock_rotations_4d = False
ob_console_table.empty_display_type = 'ARROWS'
ob_console_table.color = (0.0, 0.0, 0.0, 1.0)
ob_console_table.lineart.crease_threshold = 0.0
_m = ob_console_table.modifiers.new('Mirror', 'MIRROR')
_m.use_mirror_vertex_groups = False
ob_vase01.location = (0.3303, -0.2362, 1.36)
ob_vase01.scale = (1.234, 1.234, 1.234)
ob_vase01.lock_rotations_4d = False
ob_vase01.empty_display_type = 'ARROWS'
ob_vase01.color = (0.0, 0.0, 0.0, 1.0)
ob_vase01.lineart.crease_threshold = 0.0
_m = ob_vase01.modifiers.new('Subsurf', 'SUBSURF')
_m.uv_smooth = 'PRESERVE_CORNERS'
_m.quality = 2
_m.levels = 2
_m.show_only_control_edges = False
ob_vase02.location = (0.9371, -0.2362, 1.36)
ob_vase02.lock_rotations_4d = False
ob_vase02.empty_display_type = 'ARROWS'
ob_vase02.color = (0.0, 0.0, 0.0, 1.0)
ob_vase02.lineart.crease_threshold = 0.0
_m = ob_vase02.modifiers.new('Subsurf', 'SUBSURF')
_m.uv_smooth = 'PRESERVE_CORNERS'
_m.quality = 2
_m.levels = 2
_m.show_only_control_edges = False

# ---- collection membership
col_collection_5.objects.link(ob_console_table)
col_collection_5.objects.link(ob_vase01)
col_collection_5.objects.link(ob_vase02)

# ---- scene / render settings (as saved in the file)
scene.frame_start = 1; scene.frame_end = 250; scene.frame_set(2)
scene.render.engine = 'BLENDER_EEVEE_NEXT'
scene.render.image_settings.file_format = 'JPEG'
scene.render.image_settings.color_mode = 'RGB'
scene.render.image_settings.compression = 90
scene.render.resolution_x = 800
scene.render.resolution_y = 600
scene.render.pixel_aspect_x = 100.0
scene.render.pixel_aspect_y = 100.0
scene.render.fps = 25
scene.render.dither_intensity = 0.0
scene.render.use_compositing = False
scene.render.use_sequencer = False
scene.render.bake_margin = 2
scene.render.bake_bias = 0.0
scene.render.use_stamp_time = False
scene.render.use_stamp_date = False
scene.render.use_stamp_frame = False
scene.render.use_stamp_camera = False
scene.render.use_stamp_scene = False
scene.render.use_stamp_filename = False
scene.render.use_stamp_render_time = False
scene.render.stamp_font_size = 0
scene.cycles.use_denoising = False
scene.cycles.samples = 10
scene.cycles.sampling_pattern = 'TABULATED_SOBOL'
scene.cycles.light_sampling_threshold = 0.0
scene.cycles.use_adaptive_sampling = False
scene.cycles.use_light_tree = False
scene.cycles.blur_glossy = 0.0
scene.cycles.volume_bounces = 1
scene.cycles.pixel_filter_type = 'GAUSSIAN'
scene.cycles.sample_clamp_indirect = 0.0
scene.view_settings.view_transform = 'Raw'
bpy.context.view_layer.update()

# ---- added for rendering (the .blend has no active camera): camera
cam_auto = bpy.data.cameras.new('AutoCamera')
cam_auto.lens = 50.0
cam_auto.sensor_width = 36.0
cam_auto.clip_end = 1000.0
ob_auto_camera = bpy.data.objects.new('AutoCamera', cam_auto)
scene.collection.objects.link(ob_auto_camera)
ob_auto_camera.location = (3.33227, -4.20607, 3.53034)
ob_auto_camera.rotation_euler = (1.09748, -7.21219e-08, 0.694738)
scene.camera = ob_auto_camera
bpy.context.view_layer.update()
